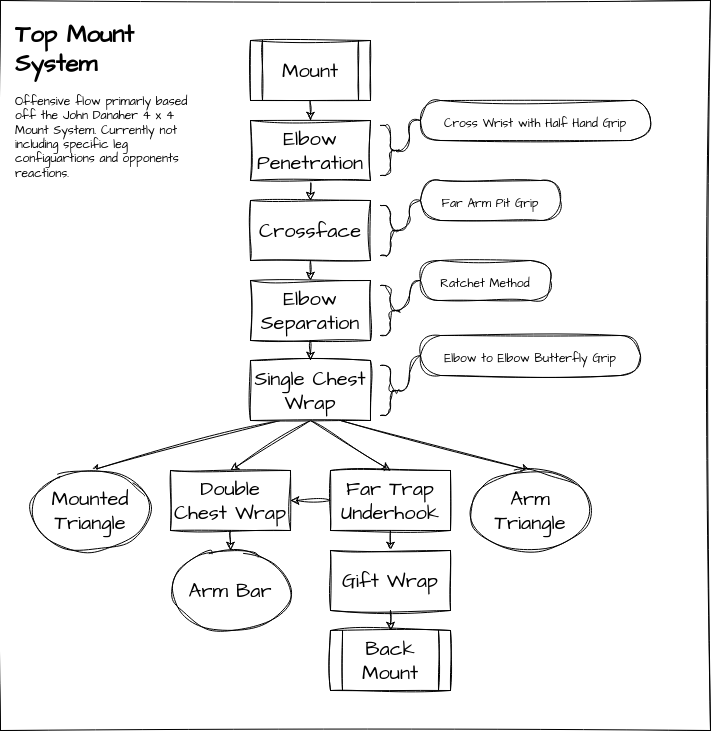

The diagram above was exported from draw.io. Its source (the exported page's mxGraphModel, read from the mxfile embedded in the PNG):
<mxGraphModel dx="651" dy="1036" grid="1" gridSize="10" guides="1" tooltips="1" connect="1" arrows="1" fold="1" page="1" pageScale="1" pageWidth="850" pageHeight="1100" background="none" math="0" shadow="0">
  <root>
    <mxCell id="0" />
    <mxCell id="1" parent="0" />
    <mxCell id="34" value="" style="rounded=0;whiteSpace=wrap;html=1;sketch=1;hachureGap=4;jiggle=2;curveFitting=1;fontFamily=Architects Daughter;fontSource=https%3A%2F%2Ffonts.googleapis.com%2Fcss%3Ffamily%3DArchitects%2BDaughter;fontSize=20;movable=0;resizable=0;rotatable=0;deletable=0;editable=0;connectable=0;" parent="1" vertex="1">
      <mxGeometry x="30" y="250" width="710" height="730" as="geometry" />
    </mxCell>
    <mxCell id="31" style="edgeStyle=none;sketch=1;hachureGap=4;jiggle=2;curveFitting=1;html=1;exitX=0.5;exitY=1;exitDx=0;exitDy=0;entryX=0.5;entryY=0;entryDx=0;entryDy=0;fontFamily=Architects Daughter;fontSource=https%3A%2F%2Ffonts.googleapis.com%2Fcss%3Ffamily%3DArchitects%2BDaughter;fontSize=20;" parent="1" source="3" target="5" edge="1">
      <mxGeometry relative="1" as="geometry" />
    </mxCell>
    <mxCell id="3" value="Elbow Penetration" style="rounded=0;whiteSpace=wrap;html=1;sketch=1;hachureGap=4;jiggle=2;curveFitting=1;fontFamily=Architects Daughter;fontSource=https%3A%2F%2Ffonts.googleapis.com%2Fcss%3Ffamily%3DArchitects%2BDaughter;fontSize=20;" parent="1" vertex="1">
      <mxGeometry x="280" y="370" width="120" height="60" as="geometry" />
    </mxCell>
    <mxCell id="30" style="edgeStyle=none;sketch=1;hachureGap=4;jiggle=2;curveFitting=1;html=1;exitX=0.5;exitY=1;exitDx=0;exitDy=0;fontFamily=Architects Daughter;fontSource=https%3A%2F%2Ffonts.googleapis.com%2Fcss%3Ffamily%3DArchitects%2BDaughter;fontSize=20;" parent="1" source="4" target="3" edge="1">
      <mxGeometry relative="1" as="geometry" />
    </mxCell>
    <mxCell id="4" value="Mount" style="shape=process;whiteSpace=wrap;html=1;backgroundOutline=1;sketch=1;hachureGap=4;jiggle=2;curveFitting=1;fontFamily=Architects Daughter;fontSource=https%3A%2F%2Ffonts.googleapis.com%2Fcss%3Ffamily%3DArchitects%2BDaughter;fontSize=20;" parent="1" vertex="1">
      <mxGeometry x="280" y="290" width="120" height="60" as="geometry" />
    </mxCell>
    <mxCell id="32" style="edgeStyle=none;sketch=1;hachureGap=4;jiggle=2;curveFitting=1;html=1;exitX=0.5;exitY=1;exitDx=0;exitDy=0;entryX=0.5;entryY=0;entryDx=0;entryDy=0;fontFamily=Architects Daughter;fontSource=https%3A%2F%2Ffonts.googleapis.com%2Fcss%3Ffamily%3DArchitects%2BDaughter;fontSize=20;" parent="1" source="5" target="6" edge="1">
      <mxGeometry relative="1" as="geometry" />
    </mxCell>
    <mxCell id="5" value="Crossface" style="rounded=0;whiteSpace=wrap;html=1;sketch=1;hachureGap=4;jiggle=2;curveFitting=1;fontFamily=Architects Daughter;fontSource=https%3A%2F%2Ffonts.googleapis.com%2Fcss%3Ffamily%3DArchitects%2BDaughter;fontSize=20;" parent="1" vertex="1">
      <mxGeometry x="280" y="450" width="120" height="60" as="geometry" />
    </mxCell>
    <mxCell id="33" style="edgeStyle=none;sketch=1;hachureGap=4;jiggle=2;curveFitting=1;html=1;exitX=0.5;exitY=1;exitDx=0;exitDy=0;entryX=0.5;entryY=0;entryDx=0;entryDy=0;fontFamily=Architects Daughter;fontSource=https%3A%2F%2Ffonts.googleapis.com%2Fcss%3Ffamily%3DArchitects%2BDaughter;fontSize=20;" parent="1" source="6" target="7" edge="1">
      <mxGeometry relative="1" as="geometry" />
    </mxCell>
    <mxCell id="6" value="Elbow Separation" style="rounded=0;whiteSpace=wrap;html=1;sketch=1;hachureGap=4;jiggle=2;curveFitting=1;fontFamily=Architects Daughter;fontSource=https%3A%2F%2Ffonts.googleapis.com%2Fcss%3Ffamily%3DArchitects%2BDaughter;fontSize=20;" parent="1" vertex="1">
      <mxGeometry x="280" y="530" width="120" height="60" as="geometry" />
    </mxCell>
    <mxCell id="22" style="edgeStyle=none;sketch=1;hachureGap=4;jiggle=2;curveFitting=1;html=1;exitX=0.25;exitY=1;exitDx=0;exitDy=0;entryX=0.5;entryY=0;entryDx=0;entryDy=0;fontFamily=Architects Daughter;fontSource=https%3A%2F%2Ffonts.googleapis.com%2Fcss%3Ffamily%3DArchitects%2BDaughter;fontSize=20;" parent="1" source="7" target="15" edge="1">
      <mxGeometry relative="1" as="geometry" />
    </mxCell>
    <mxCell id="23" style="edgeStyle=none;sketch=1;hachureGap=4;jiggle=2;curveFitting=1;html=1;exitX=0.5;exitY=1;exitDx=0;exitDy=0;entryX=0.5;entryY=0;entryDx=0;entryDy=0;fontFamily=Architects Daughter;fontSource=https%3A%2F%2Ffonts.googleapis.com%2Fcss%3Ffamily%3DArchitects%2BDaughter;fontSize=20;" parent="1" source="7" target="19" edge="1">
      <mxGeometry relative="1" as="geometry" />
    </mxCell>
    <mxCell id="24" style="edgeStyle=none;sketch=1;hachureGap=4;jiggle=2;curveFitting=1;html=1;exitX=0.5;exitY=1;exitDx=0;exitDy=0;entryX=0.5;entryY=0;entryDx=0;entryDy=0;fontFamily=Architects Daughter;fontSource=https%3A%2F%2Ffonts.googleapis.com%2Fcss%3Ffamily%3DArchitects%2BDaughter;fontSize=20;" parent="1" source="7" target="20" edge="1">
      <mxGeometry relative="1" as="geometry" />
    </mxCell>
    <mxCell id="25" style="edgeStyle=none;sketch=1;hachureGap=4;jiggle=2;curveFitting=1;html=1;exitX=0.75;exitY=1;exitDx=0;exitDy=0;entryX=0.5;entryY=0;entryDx=0;entryDy=0;fontFamily=Architects Daughter;fontSource=https%3A%2F%2Ffonts.googleapis.com%2Fcss%3Ffamily%3DArchitects%2BDaughter;fontSize=20;" parent="1" source="7" target="17" edge="1">
      <mxGeometry relative="1" as="geometry" />
    </mxCell>
    <mxCell id="7" value="Single Chest Wrap" style="rounded=0;whiteSpace=wrap;html=1;sketch=1;hachureGap=4;jiggle=2;curveFitting=1;fontFamily=Architects Daughter;fontSource=https%3A%2F%2Ffonts.googleapis.com%2Fcss%3Ffamily%3DArchitects%2BDaughter;fontSize=20;" parent="1" vertex="1">
      <mxGeometry x="280" y="610" width="120" height="60" as="geometry" />
    </mxCell>
    <mxCell id="15" value="&lt;font style=&quot;font-size: 20px;&quot;&gt;Mounted Triangle&lt;/font&gt;" style="ellipse;whiteSpace=wrap;html=1;sketch=1;hachureGap=4;jiggle=2;curveFitting=1;fontFamily=Architects Daughter;fontSource=https%3A%2F%2Ffonts.googleapis.com%2Fcss%3Ffamily%3DArchitects%2BDaughter;fontSize=18;" parent="1" vertex="1">
      <mxGeometry x="60" y="720" width="120" height="80" as="geometry" />
    </mxCell>
    <mxCell id="16" value="Arm Bar" style="ellipse;whiteSpace=wrap;html=1;sketch=1;hachureGap=4;jiggle=2;curveFitting=1;fontFamily=Architects Daughter;fontSource=https%3A%2F%2Ffonts.googleapis.com%2Fcss%3Ffamily%3DArchitects%2BDaughter;fontSize=20;" parent="1" vertex="1">
      <mxGeometry x="200" y="800" width="120" height="80" as="geometry" />
    </mxCell>
    <mxCell id="17" value="Arm Triangle" style="ellipse;whiteSpace=wrap;html=1;sketch=1;hachureGap=4;jiggle=2;curveFitting=1;fontFamily=Architects Daughter;fontSource=https%3A%2F%2Ffonts.googleapis.com%2Fcss%3Ffamily%3DArchitects%2BDaughter;fontSize=20;" parent="1" vertex="1">
      <mxGeometry x="500" y="720" width="120" height="80" as="geometry" />
    </mxCell>
    <mxCell id="18" value="Back Mount" style="shape=process;whiteSpace=wrap;html=1;backgroundOutline=1;sketch=1;hachureGap=4;jiggle=2;curveFitting=1;fontFamily=Architects Daughter;fontSource=https%3A%2F%2Ffonts.googleapis.com%2Fcss%3Ffamily%3DArchitects%2BDaughter;fontSize=20;" parent="1" vertex="1">
      <mxGeometry x="360" y="880" width="120" height="60" as="geometry" />
    </mxCell>
    <mxCell id="26" style="edgeStyle=none;sketch=1;hachureGap=4;jiggle=2;curveFitting=1;html=1;exitX=0.5;exitY=1;exitDx=0;exitDy=0;entryX=0.5;entryY=0;entryDx=0;entryDy=0;fontFamily=Architects Daughter;fontSource=https%3A%2F%2Ffonts.googleapis.com%2Fcss%3Ffamily%3DArchitects%2BDaughter;fontSize=20;" parent="1" source="19" target="16" edge="1">
      <mxGeometry relative="1" as="geometry" />
    </mxCell>
    <mxCell id="19" value="Double Chest Wrap" style="rounded=0;whiteSpace=wrap;html=1;sketch=1;hachureGap=4;jiggle=2;curveFitting=1;fontFamily=Architects Daughter;fontSource=https%3A%2F%2Ffonts.googleapis.com%2Fcss%3Ffamily%3DArchitects%2BDaughter;fontSize=20;" parent="1" vertex="1">
      <mxGeometry x="200" y="720" width="120" height="60" as="geometry" />
    </mxCell>
    <mxCell id="27" style="edgeStyle=none;sketch=1;hachureGap=4;jiggle=2;curveFitting=1;html=1;exitX=0;exitY=0.5;exitDx=0;exitDy=0;entryX=1;entryY=0.5;entryDx=0;entryDy=0;fontFamily=Architects Daughter;fontSource=https%3A%2F%2Ffonts.googleapis.com%2Fcss%3Ffamily%3DArchitects%2BDaughter;fontSize=20;" parent="1" source="20" target="19" edge="1">
      <mxGeometry relative="1" as="geometry" />
    </mxCell>
    <mxCell id="28" style="edgeStyle=none;sketch=1;hachureGap=4;jiggle=2;curveFitting=1;html=1;exitX=0.5;exitY=1;exitDx=0;exitDy=0;entryX=0.5;entryY=0;entryDx=0;entryDy=0;fontFamily=Architects Daughter;fontSource=https%3A%2F%2Ffonts.googleapis.com%2Fcss%3Ffamily%3DArchitects%2BDaughter;fontSize=20;" parent="1" source="20" target="21" edge="1">
      <mxGeometry relative="1" as="geometry" />
    </mxCell>
    <mxCell id="20" value="Far Trap Underhook" style="rounded=0;whiteSpace=wrap;html=1;sketch=1;hachureGap=4;jiggle=2;curveFitting=1;fontFamily=Architects Daughter;fontSource=https%3A%2F%2Ffonts.googleapis.com%2Fcss%3Ffamily%3DArchitects%2BDaughter;fontSize=20;" parent="1" vertex="1">
      <mxGeometry x="360" y="720" width="120" height="60" as="geometry" />
    </mxCell>
    <mxCell id="29" style="edgeStyle=none;sketch=1;hachureGap=4;jiggle=2;curveFitting=1;html=1;exitX=0.5;exitY=1;exitDx=0;exitDy=0;entryX=0.5;entryY=0;entryDx=0;entryDy=0;fontFamily=Architects Daughter;fontSource=https%3A%2F%2Ffonts.googleapis.com%2Fcss%3Ffamily%3DArchitects%2BDaughter;fontSize=20;" parent="1" source="21" target="18" edge="1">
      <mxGeometry relative="1" as="geometry" />
    </mxCell>
    <mxCell id="21" value="Gift Wrap" style="rounded=0;whiteSpace=wrap;html=1;sketch=1;hachureGap=4;jiggle=2;curveFitting=1;fontFamily=Architects Daughter;fontSource=https%3A%2F%2Ffonts.googleapis.com%2Fcss%3Ffamily%3DArchitects%2BDaughter;fontSize=20;" parent="1" vertex="1">
      <mxGeometry x="360" y="800" width="120" height="60" as="geometry" />
    </mxCell>
    <mxCell id="35" value="" style="shape=curlyBracket;whiteSpace=wrap;html=1;rounded=1;flipH=1;labelPosition=right;verticalLabelPosition=middle;align=left;verticalAlign=middle;sketch=1;hachureGap=4;jiggle=2;curveFitting=1;fontFamily=Architects Daughter;fontSource=https%3A%2F%2Ffonts.googleapis.com%2Fcss%3Ffamily%3DArchitects%2BDaughter;fontSize=20;size=0.5;" parent="1" vertex="1">
      <mxGeometry x="410" y="375" width="20" height="50" as="geometry" />
    </mxCell>
    <mxCell id="36" value="&lt;span style=&quot;font-size: 12px;&quot;&gt;Cross Wrist with Half Hand Grip&lt;/span&gt;" style="whiteSpace=wrap;html=1;rounded=1;arcSize=50;align=center;verticalAlign=middle;strokeWidth=1;autosize=1;spacing=4;treeFolding=1;treeMoving=1;newEdgeStyle={&quot;edgeStyle&quot;:&quot;entityRelationEdgeStyle&quot;,&quot;startArrow&quot;:&quot;none&quot;,&quot;endArrow&quot;:&quot;none&quot;,&quot;segment&quot;:10,&quot;curved&quot;:1,&quot;sourcePerimeterSpacing&quot;:0,&quot;targetPerimeterSpacing&quot;:0};sketch=1;hachureGap=4;jiggle=2;curveFitting=1;fontFamily=Architects Daughter;fontSource=https%3A%2F%2Ffonts.googleapis.com%2Fcss%3Ffamily%3DArchitects%2BDaughter;fontSize=20;" parent="1" vertex="1">
      <mxGeometry x="450" y="350" width="230" height="40" as="geometry" />
    </mxCell>
    <mxCell id="37" value="" style="edgeStyle=entityRelationEdgeStyle;startArrow=none;endArrow=none;segment=10;curved=1;sourcePerimeterSpacing=0;targetPerimeterSpacing=0;sketch=1;hachureGap=4;jiggle=2;curveFitting=1;fontFamily=Architects Daughter;fontSource=https%3A%2F%2Ffonts.googleapis.com%2Fcss%3Ffamily%3DArchitects%2BDaughter;fontSize=16;exitX=0.1;exitY=0.5;exitDx=0;exitDy=0;exitPerimeter=0;" parent="1" source="35" target="36" edge="1">
      <mxGeometry relative="1" as="geometry">
        <mxPoint x="430" y="397" as="sourcePoint" />
      </mxGeometry>
    </mxCell>
    <mxCell id="39" value="" style="shape=curlyBracket;whiteSpace=wrap;html=1;rounded=1;flipH=1;labelPosition=right;verticalLabelPosition=middle;align=left;verticalAlign=middle;sketch=1;hachureGap=4;jiggle=2;curveFitting=1;fontFamily=Architects Daughter;fontSource=https%3A%2F%2Ffonts.googleapis.com%2Fcss%3Ffamily%3DArchitects%2BDaughter;fontSize=20;size=0.5;" parent="1" vertex="1">
      <mxGeometry x="410" y="455" width="20" height="50" as="geometry" />
    </mxCell>
    <mxCell id="42" style="edgeStyle=entityRelationEdgeStyle;sketch=1;hachureGap=4;jiggle=2;curveFitting=1;html=1;startArrow=none;endArrow=none;segment=10;curved=1;sourcePerimeterSpacing=0;targetPerimeterSpacing=0;exitX=0;exitY=0.5;exitDx=0;exitDy=0;entryX=0.1;entryY=0.5;entryDx=0;entryDy=0;entryPerimeter=0;fontFamily=Architects Daughter;fontSource=https%3A%2F%2Ffonts.googleapis.com%2Fcss%3Ffamily%3DArchitects%2BDaughter;fontSize=12;" parent="1" source="40" target="39" edge="1">
      <mxGeometry relative="1" as="geometry" />
    </mxCell>
    <mxCell id="40" value="&lt;span style=&quot;font-size: 12px;&quot;&gt;Far Arm Pit Grip&lt;/span&gt;" style="whiteSpace=wrap;html=1;rounded=1;arcSize=50;align=center;verticalAlign=middle;strokeWidth=1;autosize=1;spacing=4;treeFolding=1;treeMoving=1;newEdgeStyle={&quot;edgeStyle&quot;:&quot;entityRelationEdgeStyle&quot;,&quot;startArrow&quot;:&quot;none&quot;,&quot;endArrow&quot;:&quot;none&quot;,&quot;segment&quot;:10,&quot;curved&quot;:1,&quot;sourcePerimeterSpacing&quot;:0,&quot;targetPerimeterSpacing&quot;:0};sketch=1;hachureGap=4;jiggle=2;curveFitting=1;fontFamily=Architects Daughter;fontSource=https%3A%2F%2Ffonts.googleapis.com%2Fcss%3Ffamily%3DArchitects%2BDaughter;fontSize=20;" parent="1" vertex="1">
      <mxGeometry x="450" y="430" width="140" height="40" as="geometry" />
    </mxCell>
    <mxCell id="46" style="edgeStyle=entityRelationEdgeStyle;sketch=1;hachureGap=4;jiggle=2;curveFitting=1;html=1;startArrow=none;endArrow=none;segment=10;curved=1;sourcePerimeterSpacing=0;targetPerimeterSpacing=0;exitX=0;exitY=0.5;exitDx=0;exitDy=0;entryX=0.1;entryY=0.5;entryDx=0;entryDy=0;entryPerimeter=0;fontFamily=Architects Daughter;fontSource=https%3A%2F%2Ffonts.googleapis.com%2Fcss%3Ffamily%3DArchitects%2BDaughter;fontSize=12;" parent="1" source="43" target="44" edge="1">
      <mxGeometry relative="1" as="geometry" />
    </mxCell>
    <mxCell id="43" value="&lt;span style=&quot;font-size: 12px;&quot;&gt;Ratchet Method&lt;/span&gt;" style="whiteSpace=wrap;html=1;rounded=1;arcSize=50;align=center;verticalAlign=middle;strokeWidth=1;autosize=1;spacing=4;treeFolding=1;treeMoving=1;newEdgeStyle={&quot;edgeStyle&quot;:&quot;entityRelationEdgeStyle&quot;,&quot;startArrow&quot;:&quot;none&quot;,&quot;endArrow&quot;:&quot;none&quot;,&quot;segment&quot;:10,&quot;curved&quot;:1,&quot;sourcePerimeterSpacing&quot;:0,&quot;targetPerimeterSpacing&quot;:0};sketch=1;hachureGap=4;jiggle=2;curveFitting=1;fontFamily=Architects Daughter;fontSource=https%3A%2F%2Ffonts.googleapis.com%2Fcss%3Ffamily%3DArchitects%2BDaughter;fontSize=20;" parent="1" vertex="1">
      <mxGeometry x="450" y="510" width="130" height="40" as="geometry" />
    </mxCell>
    <mxCell id="44" value="" style="shape=curlyBracket;whiteSpace=wrap;html=1;rounded=1;flipH=1;labelPosition=right;verticalLabelPosition=middle;align=left;verticalAlign=middle;sketch=1;hachureGap=4;jiggle=2;curveFitting=1;fontFamily=Architects Daughter;fontSource=https%3A%2F%2Ffonts.googleapis.com%2Fcss%3Ffamily%3DArchitects%2BDaughter;fontSize=20;size=0.5;" parent="1" vertex="1">
      <mxGeometry x="410" y="535" width="20" height="50" as="geometry" />
    </mxCell>
    <mxCell id="47" value="" style="shape=curlyBracket;whiteSpace=wrap;html=1;rounded=1;flipH=1;labelPosition=right;verticalLabelPosition=middle;align=left;verticalAlign=middle;sketch=1;hachureGap=4;jiggle=2;curveFitting=1;fontFamily=Architects Daughter;fontSource=https%3A%2F%2Ffonts.googleapis.com%2Fcss%3Ffamily%3DArchitects%2BDaughter;fontSize=20;size=0.5;" parent="1" vertex="1">
      <mxGeometry x="410" y="615" width="20" height="50" as="geometry" />
    </mxCell>
    <mxCell id="49" style="edgeStyle=entityRelationEdgeStyle;sketch=1;hachureGap=4;jiggle=2;curveFitting=1;html=1;startArrow=none;endArrow=none;segment=10;curved=1;sourcePerimeterSpacing=0;targetPerimeterSpacing=0;exitX=0;exitY=0.5;exitDx=0;exitDy=0;entryX=0.1;entryY=0.5;entryDx=0;entryDy=0;entryPerimeter=0;fontFamily=Architects Daughter;fontSource=https%3A%2F%2Ffonts.googleapis.com%2Fcss%3Ffamily%3DArchitects%2BDaughter;fontSize=12;" parent="1" source="48" target="47" edge="1">
      <mxGeometry relative="1" as="geometry" />
    </mxCell>
    <mxCell id="48" value="&lt;span style=&quot;font-size: 12px;&quot;&gt;Elbow to Elbow Butterfly Grip&lt;/span&gt;" style="whiteSpace=wrap;html=1;rounded=1;arcSize=50;align=center;verticalAlign=middle;strokeWidth=1;autosize=1;spacing=4;treeFolding=1;treeMoving=1;newEdgeStyle={&quot;edgeStyle&quot;:&quot;entityRelationEdgeStyle&quot;,&quot;startArrow&quot;:&quot;none&quot;,&quot;endArrow&quot;:&quot;none&quot;,&quot;segment&quot;:10,&quot;curved&quot;:1,&quot;sourcePerimeterSpacing&quot;:0,&quot;targetPerimeterSpacing&quot;:0};sketch=1;hachureGap=4;jiggle=2;curveFitting=1;fontFamily=Architects Daughter;fontSource=https%3A%2F%2Ffonts.googleapis.com%2Fcss%3Ffamily%3DArchitects%2BDaughter;fontSize=20;" parent="1" vertex="1">
      <mxGeometry x="450" y="585" width="220" height="40" as="geometry" />
    </mxCell>
    <mxCell id="52" value="&lt;h1&gt;Top Mount System&lt;/h1&gt;&lt;p&gt;Offensive flow primarly based off the John Danaher 4 x 4 Mount System. Currently not including specific leg configuartions and opponents reactions.&lt;/p&gt;" style="text;html=1;strokeColor=none;fillColor=none;spacing=5;spacingTop=-20;whiteSpace=wrap;overflow=hidden;rounded=0;sketch=1;hachureGap=4;jiggle=2;curveFitting=1;fontFamily=Architects Daughter;fontSource=https%3A%2F%2Ffonts.googleapis.com%2Fcss%3Ffamily%3DArchitects%2BDaughter;fontSize=12;" parent="1" vertex="1">
      <mxGeometry x="40" y="265" width="190" height="175" as="geometry" />
    </mxCell>
  </root>
</mxGraphModel>